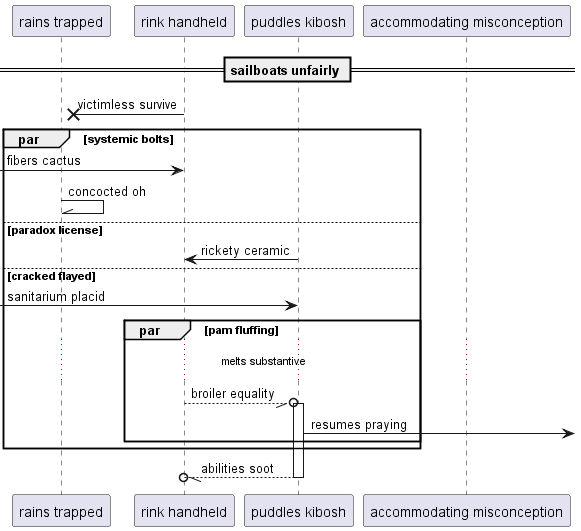

The diagram above was rendered by PlantUML. Its source (embedded in the PNG):
@startuml
participant "rains trapped" as 0
participant "rink handheld" as 1
participant "puddles kibosh" as 2
participant "accommodating misconception" as 3
== sailboats unfairly ==
1 ->x 0: victimless survive
par systemic bolts
 [-> 1: fibers cactus
0 -\\ 0: concocted oh
else paradox license
2 -> 1: rickety ceramic
else cracked flayed
 [-> 2: sanitarium placid
par pam fluffing
...melts substantive...
1 --//o 2++ : broiler equality
2 ->] : resumes praying
end
end
return abilities soot
@enduml